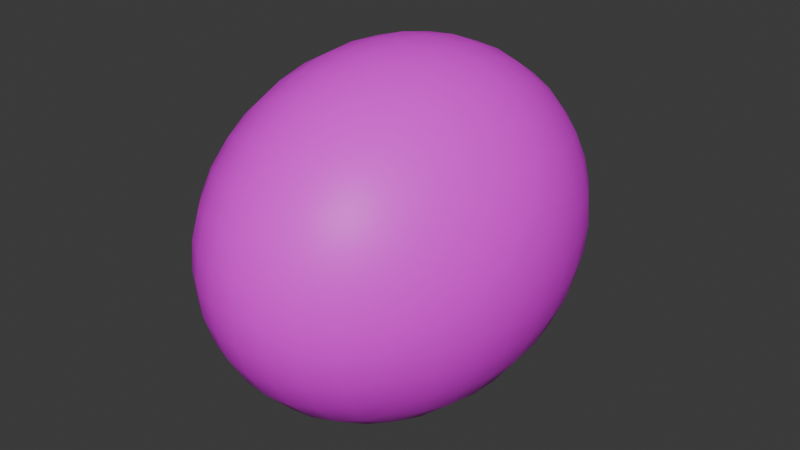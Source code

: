 # Source: bignuisancepuyo.blend  (saved by Blender 4.4.32; exported with 4.5.12 LTS)
import bpy
from mathutils import Matrix  # noqa: F401  (used for matrix-valued properties, if any)

bpy.ops.wm.read_factory_settings(use_empty=True)
scene = bpy.context.scene
scene.name = 'Scene'

# ---- collections
col_collection = bpy.data.collections.new('Collection'); scene.collection.children.link(col_collection)

# ---- images (referenced by path relative to the original .blend; pixels are not part of the script)
import os
ASSET_DIR = os.environ.get("B2B_ASSET_DIR", "")  # directory of the original .blend (textures are referenced by path, not embedded)
HERE = os.path.dirname(os.path.abspath(__file__))  # packed textures are extracted next to this script under _unpacked/

def load_image(name, relpath, width, height, colorspace="sRGB"):
    """Load a texture the original file referenced (path relative to the .blend, or extracted next to this script)."""
    p = next((c for c in (os.path.join(HERE, relpath), os.path.join(ASSET_DIR, relpath)) if relpath and os.path.exists(c)), "")
    if p:
        img = bpy.data.images.load(p, check_existing=True)
        img.name = name
    else:  # same state as the original file: an image datablock whose file is absent (Cycles renders it pink)
        img = bpy.data.images.new(name, width, height)
        img.source = "FILE"
        img.filepath = "//" + (relpath or name)
    img.colorspace_settings.name = colorspace
    return img
img_nuisancetex = load_image('NuisanceTex', 'NuisanceTex.png', 1024, 1024, 'sRGB')

# ---- materials (node trees are filled in below, after node groups)
mat_nuimat = bpy.data.materials.new('NuiMat')
mat_nuimat.alpha_threshold = 0.0
mat_nuimat.roughness = 0.5
mat_nuimat.line_color = (0.0, 0.0, 0.0, 1.0)

# ---- material node trees
mat_nuimat.use_nodes = True; mat_nuimat.node_tree.nodes.clear()
_N = mat_nuimat.node_tree.nodes; _L = mat_nuimat.node_tree.links
n0 = _N.new('ShaderNodeOutputMaterial'); n0.name = 'Material Output'; n0.location = (300, 300)
n1 = _N.new('ShaderNodeBsdfPrincipled'); n1.name = 'Principled BSDF'; n1.location = (10, 300)
n1.inputs[3].default_value = 1.45
n2 = _N.new('ShaderNodeTexImage'); n2.name = 'Image Texture'; n2.location = (-280, 260)
n2.image = img_nuisancetex
n2.interpolation = 'Closest'
_L.new(n1.outputs[0], n0.inputs[0])
_L.new(n2.outputs[0], n1.inputs[0])
n0.is_active_output = True

# ---- world
world_world = bpy.data.worlds.new('World'); scene.world = world_world
world_world.use_nodes = True; world_world.node_tree.nodes.clear()
_N = world_world.node_tree.nodes; _L = world_world.node_tree.links
n0 = _N.new('ShaderNodeOutputWorld'); n0.name = 'World Output'; n0.location = (300, 300)
n1 = _N.new('ShaderNodeBackground'); n1.name = 'Background'; n1.location = (10, 300)
n1.inputs[0].default_value = (0.05088, 0.05088, 0.05088, 1.0)
_L.new(n1.outputs[0], n0.inputs[0])
n0.is_active_output = True
world_world.color = (0.05088, 0.05088, 0.05088)
world_world.sun_shadow_jitter_overblur = 0.0

# ---- meshes
me_nuipuymesh = bpy.data.meshes.new('NuiPuyMesh')
me_nuipuymesh.from_pydata([(0.866, 2.155, -0.1657), (0.6495, 2.275, -0.2662), (0.433, 2.354, -0.3324), (0.2165, 2.399, -0.3704), (0.0, 2.414, -0.3828), (-0.2165, 2.399, -0.3704), (-0.433, 2.354, -0.3324), (-0.6495, 2.275, -0.2662), (0.9561, 2.275, 0.07569), (0.717, 2.474, 0.000386), (0.478, 2.601, -0.04933), (0.239, 2.672, -0.0778), (0.0, 2.696, -0.08709), (-0.239, 2.672, -0.0778), (-0.478, 2.601, -0.04933), (-0.717, 2.474, 0.000386), (1.016, 2.354, 0.3171), (0.7616, 2.601, 0.2669), (0.5078, 2.756, 0.2338), (0.2539, 2.843, 0.2148), (0.0, 2.871, 0.2086), (-0.2539, 2.843, 0.2148), (-0.5078, 2.756, 0.2338), (-0.7616, 2.601, 0.2669), (1.05, 2.399, 0.5586), (0.7872, 2.672, 0.5335), (0.5248, 2.843, 0.5169), (0.2624, 2.938, 0.5074), (0.0, 2.969, 0.5043), (-0.2624, 2.938, 0.5074), (-0.5248, 2.843, 0.5169), (-0.7872, 2.672, 0.5335), (1.061, 2.414, 0.8), (0.7955, 2.696, 0.8), (0.5303, 2.871, 0.8), (0.2652, 2.969, 0.8), (0.0, 3.0, 0.8), (-0.2652, 2.969, 0.8), (-0.5303, 2.871, 0.8), (-0.7955, 2.696, 0.8), (1.05, 2.399, 1.041), (0.7872, 2.672, 1.067), (0.5248, 2.843, 1.083), (0.2624, 2.938, 1.093), (0.0, 2.969, 1.096), (-0.2624, 2.938, 1.093), (-0.5248, 2.843, 1.083), (-0.7872, 2.672, 1.067), (1.016, 2.354, 1.283), (0.7616, 2.601, 1.333), (0.5078, 2.756, 1.366), (0.2539, 2.843, 1.385), (0.0, 2.871, 1.391), (-0.2539, 2.843, 1.385), (-0.5078, 2.756, 1.366), (-0.7616, 2.601, 1.333), (0.9561, 2.275, 1.524), (0.717, 2.474, 1.6), (0.478, 2.601, 1.649), (0.239, 2.672, 1.678), (0.0, 2.696, 1.687), (-0.239, 2.672, 1.678), (-0.478, 2.601, 1.649), (-0.717, 2.474, 1.6), (-0.866, 2.155, -0.1657), (-0.9561, 1.866, -0.2662), (-1.016, 1.577, -0.3324), (-1.05, 1.289, -0.3704), (-1.061, 1.0, -0.3828), (-1.05, 0.7113, -0.3704), (-1.016, 0.4226, -0.3324), (-0.9561, 0.134, -0.2662), (-0.9561, 2.275, 0.07569), (-1.105, 1.956, 0.000386), (-1.201, 1.637, -0.04933), (-1.254, 1.319, -0.0778), (-1.272, 1.0, -0.08709), (-1.254, 0.6813, -0.0778), (-1.201, 0.3626, -0.04933), (-1.105, 0.04393, 0.000386), (-1.016, 2.354, 0.3171), (-1.201, 2.016, 0.2669), (-1.317, 1.677, 0.2338), (-1.382, 1.339, 0.2148), (-1.403, 1.0, 0.2086), (-1.382, 0.6615, 0.2148), (-1.317, 0.323, 0.2338), (-1.201, -0.0155, 0.2669), (-1.05, 2.399, 0.5586), (-1.254, 2.05, 0.5335), (-1.382, 1.7, 0.5169), (-1.453, 1.35, 0.5074), (-1.476, 1.0, 0.5043), (-1.453, 0.6501, 0.5074), (-1.382, 0.3003, 0.5169), (-1.254, -0.04955, 0.5335), (-1.061, 2.414, 0.8), (-1.272, 2.061, 0.8), (-1.403, 1.707, 0.8), (-1.476, 1.354, 0.8), (-1.5, 1.0, 0.8), (-1.476, 0.6464, 0.8), (-1.403, 0.2929, 0.8), (-1.272, -0.06066, 0.8), (-1.05, 2.399, 1.041), (-1.254, 2.05, 1.067), (-1.382, 1.7, 1.083), (-1.453, 1.35, 1.093), (-1.476, 1.0, 1.096), (-1.453, 0.6501, 1.093), (-1.382, 0.3003, 1.083), (-1.254, -0.04955, 1.067), (-1.016, 2.354, 1.283), (-1.201, 2.016, 1.333), (-1.317, 1.677, 1.366), (-1.382, 1.339, 1.385), (-1.403, 1.0, 1.391), (-1.382, 0.6615, 1.385), (-1.317, 0.323, 1.366), (-1.201, -0.0155, 1.333), (-0.9561, 2.275, 1.524), (-1.105, 1.956, 1.6), (-1.201, 1.637, 1.649), (-1.254, 1.319, 1.678), (-1.272, 1.0, 1.687), (-1.254, 0.6813, 1.678), (-1.201, 0.3626, 1.649), (-1.105, 0.04393, 1.6), (-0.866, -0.1547, -0.1657), (-0.6495, -0.2748, -0.2662), (-0.433, -0.354, -0.3324), (-0.2165, -0.3994, -0.3704), (0.0, -0.4142, -0.3828), (0.2165, -0.3994, -0.3704), (0.433, -0.354, -0.3324), (0.6495, -0.2748, -0.2662), (-0.9561, -0.2748, 0.07569), (-0.717, -0.4737, 0.000386), (-0.478, -0.6008, -0.04933), (-0.239, -0.6724, -0.0778), (0.0, -0.6956, -0.08709), (0.239, -0.6724, -0.0778), (0.478, -0.6008, -0.04933), (0.717, -0.4737, 0.000386), (-1.016, -0.354, 0.3171), (-0.7616, -0.6008, 0.2669), (-0.5078, -0.7559, 0.2338), (-0.2539, -0.8428, 0.2148), (0.0, -0.8708, 0.2086), (0.2539, -0.8428, 0.2148), (0.5078, -0.7559, 0.2338), (0.7616, -0.6008, 0.2669), (-1.05, -0.3994, 0.5586), (-0.7872, -0.6724, 0.5335), (-0.5248, -0.8428, 0.5169), (-0.2624, -0.9378, 0.5074), (0.0, -0.9685, 0.5043), (0.2624, -0.9378, 0.5074), (0.5248, -0.8428, 0.5169), (0.7872, -0.6724, 0.5335), (-1.061, -0.4142, 0.8), (-0.7955, -0.6956, 0.8), (-0.5303, -0.8708, 0.8), (-0.2652, -0.9685, 0.8), (0.0, -1.0, 0.8), (0.2652, -0.9685, 0.8), (0.5303, -0.8708, 0.8), (0.7955, -0.6956, 0.8), (-1.05, -0.3994, 1.041), (-0.7872, -0.6724, 1.067), (-0.5248, -0.8428, 1.083), (-0.2624, -0.9378, 1.093), (0.0, -0.9685, 1.096), (0.2624, -0.9378, 1.093), (0.5248, -0.8428, 1.083), (0.7872, -0.6724, 1.067), (-1.016, -0.354, 1.283), (-0.7616, -0.6008, 1.333), (-0.5078, -0.7559, 1.366), (-0.2539, -0.8428, 1.385), (0.0, -0.8708, 1.391), (0.2539, -0.8428, 1.385), (0.5078, -0.7559, 1.366), (0.7616, -0.6008, 1.333), (-0.9561, -0.2748, 1.524), (-0.717, -0.4737, 1.6), (-0.478, -0.6008, 1.649), (-0.239, -0.6724, 1.678), (0.0, -0.6956, 1.687), (0.239, -0.6724, 1.678), (0.478, -0.6008, 1.649), (0.717, -0.4737, 1.6), (0.866, -0.1547, -0.1657), (0.9561, 0.134, -0.2662), (1.016, 0.4226, -0.3324), (1.05, 0.7113, -0.3704), (1.061, 1.0, -0.3828), (1.05, 1.289, -0.3704), (1.016, 1.577, -0.3324), (0.9561, 1.866, -0.2662), (0.9561, -0.2748, 0.07569), (1.105, 0.04393, 0.000386), (1.201, 0.3626, -0.04933), (1.254, 0.6813, -0.0778), (1.272, 1.0, -0.08709), (1.254, 1.319, -0.0778), (1.201, 1.637, -0.04933), (1.105, 1.956, 0.000386), (1.016, -0.354, 0.3171), (1.201, -0.0155, 0.2669), (1.317, 0.323, 0.2338), (1.382, 0.6615, 0.2148), (1.403, 1.0, 0.2086), (1.382, 1.339, 0.2148), (1.317, 1.677, 0.2338), (1.201, 2.016, 0.2669), (1.05, -0.3994, 0.5586), (1.254, -0.04955, 0.5335), (1.382, 0.3003, 0.5169), (1.453, 0.6501, 0.5074), (1.476, 1.0, 0.5043), (1.453, 1.35, 0.5074), (1.382, 1.7, 0.5169), (1.254, 2.05, 0.5335), (1.061, -0.4142, 0.8), (1.272, -0.06066, 0.8), (1.403, 0.2929, 0.8), (1.476, 0.6464, 0.8), (1.5, 1.0, 0.8), (1.476, 1.354, 0.8), (1.403, 1.707, 0.8), (1.272, 2.061, 0.8), (1.05, -0.3994, 1.041), (1.254, -0.04955, 1.067), (1.382, 0.3003, 1.083), (1.453, 0.6501, 1.093), (1.476, 1.0, 1.096), (1.453, 1.35, 1.093), (1.382, 1.7, 1.083), (1.254, 2.05, 1.067), (1.016, -0.354, 1.283), (1.201, -0.0155, 1.333), (1.317, 0.323, 1.366), (1.382, 0.6615, 1.385), (1.403, 1.0, 1.391), (1.382, 1.339, 1.385), (1.317, 1.677, 1.366), (1.201, 2.016, 1.333), (0.9561, -0.2748, 1.524), (1.105, 0.04393, 1.6), (1.201, 0.3626, 1.649), (1.254, 0.6813, 1.678), (1.272, 1.0, 1.687), (1.254, 1.319, 1.678), (1.201, 1.637, 1.649), (1.105, 1.956, 1.6), (0.717, 0.04393, -0.4326), (0.478, -0.0155, -0.5388), (0.239, -0.04955, -0.5987), (0.0, -0.06066, -0.6181), (-0.239, -0.04955, -0.5987), (-0.478, -0.0155, -0.5388), (-0.717, 0.04393, -0.4326), (0.7616, 0.3626, -0.5388), (0.5078, 0.323, -0.6686), (0.2539, 0.3003, -0.7412), (0.0, 0.2929, -0.7647), (-0.2539, 0.3003, -0.7412), (-0.5078, 0.323, -0.6686), (-0.7616, 0.3626, -0.5388), (0.7872, 0.6813, -0.5987), (0.5248, 0.6615, -0.7412), (0.2624, 0.6501, -0.8207), (0.0, 0.6464, -0.8464), (-0.2624, 0.6501, -0.8207), (-0.5248, 0.6615, -0.7412), (-0.7872, 0.6813, -0.5987), (0.7955, 1.0, -0.6181), (0.5303, 1.0, -0.7647), (0.2652, 1.0, -0.8464), (0.0, 1.0, -0.8727), (-0.2652, 1.0, -0.8464), (-0.5303, 1.0, -0.7647), (-0.7955, 1.0, -0.6181), (0.7872, 1.319, -0.5987), (0.5248, 1.339, -0.7412), (0.2624, 1.35, -0.8207), (0.0, 1.354, -0.8464), (-0.2624, 1.35, -0.8207), (-0.5248, 1.339, -0.7412), (-0.7872, 1.319, -0.5987), (0.7616, 1.637, -0.5388), (0.5078, 1.677, -0.6686), (0.2539, 1.7, -0.7412), (0.0, 1.707, -0.7647), (-0.2539, 1.7, -0.7412), (-0.5078, 1.677, -0.6686), (-0.7616, 1.637, -0.5388), (0.717, 1.956, -0.4326), (0.478, 2.016, -0.5388), (0.239, 2.05, -0.5987), (0.0, 2.061, -0.6181), (-0.239, 2.05, -0.5987), (-0.478, 2.016, -0.5388), (-0.717, 1.956, -0.4326), (0.866, 2.155, 1.766), (0.6495, 2.275, 1.866), (0.433, 2.354, 1.932), (0.2165, 2.399, 1.97), (0.0, 2.414, 1.983), (-0.2165, 2.399, 1.97), (-0.433, 2.354, 1.932), (-0.6495, 2.275, 1.866), (-0.866, 2.155, 1.766), (0.9561, 1.866, 1.866), (0.717, 1.956, 2.033), (0.478, 2.016, 2.139), (0.239, 2.05, 2.199), (0.0, 2.061, 2.218), (-0.239, 2.05, 2.199), (-0.478, 2.016, 2.139), (-0.717, 1.956, 2.033), (-0.9561, 1.866, 1.866), (1.016, 1.577, 1.932), (0.7616, 1.637, 2.139), (0.5078, 1.677, 2.269), (0.2539, 1.7, 2.341), (0.0, 1.707, 2.365), (-0.2539, 1.7, 2.341), (-0.5078, 1.677, 2.269), (-0.7616, 1.637, 2.139), (-1.016, 1.577, 1.932), (1.05, 1.289, 1.97), (0.7872, 1.319, 2.199), (0.5248, 1.339, 2.341), (0.2624, 1.35, 2.421), (0.0, 1.354, 2.446), (-0.2624, 1.35, 2.421), (-0.5248, 1.339, 2.341), (-0.7872, 1.319, 2.199), (-1.05, 1.289, 1.97), (1.061, 1.0, 1.983), (0.7955, 1.0, 2.218), (0.5303, 1.0, 2.365), (0.2652, 1.0, 2.446), (0.0, 1.0, 2.473), (-0.2652, 1.0, 2.446), (-0.5303, 1.0, 2.365), (-0.7955, 1.0, 2.218), (-1.061, 1.0, 1.983), (1.05, 0.7113, 1.97), (0.7872, 0.6813, 2.199), (0.5248, 0.6615, 2.341), (0.2624, 0.6501, 2.421), (0.0, 0.6464, 2.446), (-0.2624, 0.6501, 2.421), (-0.5248, 0.6615, 2.341), (-0.7872, 0.6813, 2.199), (-1.05, 0.7113, 1.97), (1.016, 0.4226, 1.932), (0.7616, 0.3626, 2.139), (0.5078, 0.323, 2.269), (0.2539, 0.3003, 2.341), (0.0, 0.2929, 2.365), (-0.2539, 0.3003, 2.341), (-0.5078, 0.323, 2.269), (-0.7616, 0.3626, 2.139), (-1.016, 0.4226, 1.932), (0.9561, 0.134, 1.866), (0.717, 0.04393, 2.033), (0.478, -0.0155, 2.139), (0.239, -0.04955, 2.199), (0.0, -0.06066, 2.218), (-0.239, -0.04955, 2.199), (-0.478, -0.0155, 2.139), (-0.717, 0.04393, 2.033), (-0.9561, 0.134, 1.866), (0.866, -0.1547, 1.766), (0.6495, -0.2748, 1.866), (0.433, -0.354, 1.932), (0.2165, -0.3994, 1.97), (0.0, -0.4142, 1.983), (-0.2165, -0.3994, 1.97), (-0.433, -0.354, 1.932), (-0.6495, -0.2748, 1.866), (-0.866, -0.1547, 1.766)], [], [(0, 1, 9, 8), (1, 2, 10, 9), (2, 3, 11, 10), (3, 4, 12, 11), (4, 5, 13, 12), (5, 6, 14, 13), (6, 7, 15, 14), (7, 64, 72, 15), (8, 9, 17, 16), (9, 10, 18, 17), (10, 11, 19, 18), (11, 12, 20, 19), (12, 13, 21, 20), (13, 14, 22, 21), (14, 15, 23, 22), (15, 72, 80, 23), (16, 17, 25, 24), (17, 18, 26, 25), (18, 19, 27, 26), (19, 20, 28, 27), (20, 21, 29, 28), (21, 22, 30, 29), (22, 23, 31, 30), (23, 80, 88, 31), (24, 25, 33, 32), (25, 26, 34, 33), (26, 27, 35, 34), (27, 28, 36, 35), (28, 29, 37, 36), (29, 30, 38, 37), (30, 31, 39, 38), (31, 88, 96, 39), (32, 33, 41, 40), (33, 34, 42, 41), (34, 35, 43, 42), (35, 36, 44, 43), (36, 37, 45, 44), (37, 38, 46, 45), (38, 39, 47, 46), (39, 96, 104, 47), (40, 41, 49, 48), (41, 42, 50, 49), (42, 43, 51, 50), (43, 44, 52, 51), (44, 45, 53, 52), (45, 46, 54, 53), (46, 47, 55, 54), (47, 104, 112, 55), (48, 49, 57, 56), (49, 50, 58, 57), (50, 51, 59, 58), (51, 52, 60, 59), (52, 53, 61, 60), (53, 54, 62, 61), (54, 55, 63, 62), (55, 112, 120, 63), (56, 57, 306, 305), (57, 58, 307, 306), (58, 59, 308, 307), (59, 60, 309, 308), (60, 61, 310, 309), (61, 62, 311, 310), (62, 63, 312, 311), (63, 120, 313, 312), (64, 65, 73, 72), (65, 66, 74, 73), (66, 67, 75, 74), (67, 68, 76, 75), (68, 69, 77, 76), (69, 70, 78, 77), (70, 71, 79, 78), (71, 128, 136, 79), (72, 73, 81, 80), (73, 74, 82, 81), (74, 75, 83, 82), (75, 76, 84, 83), (76, 77, 85, 84), (77, 78, 86, 85), (78, 79, 87, 86), (79, 136, 144, 87), (80, 81, 89, 88), (81, 82, 90, 89), (82, 83, 91, 90), (83, 84, 92, 91), (84, 85, 93, 92), (85, 86, 94, 93), (86, 87, 95, 94), (87, 144, 152, 95), (88, 89, 97, 96), (89, 90, 98, 97), (90, 91, 99, 98), (91, 92, 100, 99), (92, 93, 101, 100), (93, 94, 102, 101), (94, 95, 103, 102), (95, 152, 160, 103), (96, 97, 105, 104), (97, 98, 106, 105), (98, 99, 107, 106), (99, 100, 108, 107), (100, 101, 109, 108), (101, 102, 110, 109), (102, 103, 111, 110), (103, 160, 168, 111), (104, 105, 113, 112), (105, 106, 114, 113), (106, 107, 115, 114), (107, 108, 116, 115), (108, 109, 117, 116), (109, 110, 118, 117), (110, 111, 119, 118), (111, 168, 176, 119), (112, 113, 121, 120), (113, 114, 122, 121), (114, 115, 123, 122), (115, 116, 124, 123), (116, 117, 125, 124), (117, 118, 126, 125), (118, 119, 127, 126), (119, 176, 184, 127), (120, 121, 322, 313), (121, 122, 331, 322), (122, 123, 340, 331), (123, 124, 349, 340), (124, 125, 358, 349), (125, 126, 367, 358), (126, 127, 376, 367), (127, 184, 385, 376), (128, 129, 137, 136), (129, 130, 138, 137), (130, 131, 139, 138), (131, 132, 140, 139), (132, 133, 141, 140), (133, 134, 142, 141), (134, 135, 143, 142), (135, 192, 200, 143), (136, 137, 145, 144), (137, 138, 146, 145), (138, 139, 147, 146), (139, 140, 148, 147), (140, 141, 149, 148), (141, 142, 150, 149), (142, 143, 151, 150), (143, 200, 208, 151), (144, 145, 153, 152), (145, 146, 154, 153), (146, 147, 155, 154), (147, 148, 156, 155), (148, 149, 157, 156), (149, 150, 158, 157), (150, 151, 159, 158), (151, 208, 216, 159), (152, 153, 161, 160), (153, 154, 162, 161), (154, 155, 163, 162), (155, 156, 164, 163), (156, 157, 165, 164), (157, 158, 166, 165), (158, 159, 167, 166), (159, 216, 224, 167), (160, 161, 169, 168), (161, 162, 170, 169), (162, 163, 171, 170), (163, 164, 172, 171), (164, 165, 173, 172), (165, 166, 174, 173), (166, 167, 175, 174), (167, 224, 232, 175), (168, 169, 177, 176), (169, 170, 178, 177), (170, 171, 179, 178), (171, 172, 180, 179), (172, 173, 181, 180), (173, 174, 182, 181), (174, 175, 183, 182), (175, 232, 240, 183), (176, 177, 185, 184), (177, 178, 186, 185), (178, 179, 187, 186), (179, 180, 188, 187), (180, 181, 189, 188), (181, 182, 190, 189), (182, 183, 191, 190), (183, 240, 248, 191), (184, 185, 384, 385), (185, 186, 383, 384), (186, 187, 382, 383), (187, 188, 381, 382), (188, 189, 380, 381), (189, 190, 379, 380), (190, 191, 378, 379), (191, 248, 377, 378), (192, 193, 201, 200), (193, 194, 202, 201), (194, 195, 203, 202), (195, 196, 204, 203), (196, 197, 205, 204), (197, 198, 206, 205), (198, 199, 207, 206), (199, 0, 8, 207), (200, 201, 209, 208), (201, 202, 210, 209), (202, 203, 211, 210), (203, 204, 212, 211), (204, 205, 213, 212), (205, 206, 214, 213), (206, 207, 215, 214), (207, 8, 16, 215), (208, 209, 217, 216), (209, 210, 218, 217), (210, 211, 219, 218), (211, 212, 220, 219), (212, 213, 221, 220), (213, 214, 222, 221), (214, 215, 223, 222), (215, 16, 24, 223), (216, 217, 225, 224), (217, 218, 226, 225), (218, 219, 227, 226), (219, 220, 228, 227), (220, 221, 229, 228), (221, 222, 230, 229), (222, 223, 231, 230), (223, 24, 32, 231), (224, 225, 233, 232), (225, 226, 234, 233), (226, 227, 235, 234), (227, 228, 236, 235), (228, 229, 237, 236), (229, 230, 238, 237), (230, 231, 239, 238), (231, 32, 40, 239), (232, 233, 241, 240), (233, 234, 242, 241), (234, 235, 243, 242), (235, 236, 244, 243), (236, 237, 245, 244), (237, 238, 246, 245), (238, 239, 247, 246), (239, 40, 48, 247), (240, 241, 249, 248), (241, 242, 250, 249), (242, 243, 251, 250), (243, 244, 252, 251), (244, 245, 253, 252), (245, 246, 254, 253), (246, 247, 255, 254), (247, 48, 56, 255), (248, 249, 368, 377), (249, 250, 359, 368), (250, 251, 350, 359), (251, 252, 341, 350), (252, 253, 332, 341), (253, 254, 323, 332), (254, 255, 314, 323), (255, 56, 305, 314), (192, 135, 256, 193), (135, 134, 257, 256), (134, 133, 258, 257), (133, 132, 259, 258), (132, 131, 260, 259), (131, 130, 261, 260), (130, 129, 262, 261), (129, 128, 71, 262), (193, 256, 263, 194), (256, 257, 264, 263), (257, 258, 265, 264), (258, 259, 266, 265), (259, 260, 267, 266), (260, 261, 268, 267), (261, 262, 269, 268), (262, 71, 70, 269), (194, 263, 270, 195), (263, 264, 271, 270), (264, 265, 272, 271), (265, 266, 273, 272), (266, 267, 274, 273), (267, 268, 275, 274), (268, 269, 276, 275), (269, 70, 69, 276), (195, 270, 277, 196), (270, 271, 278, 277), (271, 272, 279, 278), (272, 273, 280, 279), (273, 274, 281, 280), (274, 275, 282, 281), (275, 276, 283, 282), (276, 69, 68, 283), (196, 277, 284, 197), (277, 278, 285, 284), (278, 279, 286, 285), (279, 280, 287, 286), (280, 281, 288, 287), (281, 282, 289, 288), (282, 283, 290, 289), (283, 68, 67, 290), (197, 284, 291, 198), (284, 285, 292, 291), (285, 286, 293, 292), (286, 287, 294, 293), (287, 288, 295, 294), (288, 289, 296, 295), (289, 290, 297, 296), (290, 67, 66, 297), (198, 291, 298, 199), (291, 292, 299, 298), (292, 293, 300, 299), (293, 294, 301, 300), (294, 295, 302, 301), (295, 296, 303, 302), (296, 297, 304, 303), (297, 66, 65, 304), (199, 298, 1, 0), (298, 299, 2, 1), (299, 300, 3, 2), (300, 301, 4, 3), (301, 302, 5, 4), (302, 303, 6, 5), (303, 304, 7, 6), (304, 65, 64, 7), (305, 306, 315, 314), (306, 307, 316, 315), (307, 308, 317, 316), (308, 309, 318, 317), (309, 310, 319, 318), (310, 311, 320, 319), (311, 312, 321, 320), (312, 313, 322, 321), (314, 315, 324, 323), (315, 316, 325, 324), (316, 317, 326, 325), (317, 318, 327, 326), (318, 319, 328, 327), (319, 320, 329, 328), (320, 321, 330, 329), (321, 322, 331, 330), (323, 324, 333, 332), (324, 325, 334, 333), (325, 326, 335, 334), (326, 327, 336, 335), (327, 328, 337, 336), (328, 329, 338, 337), (329, 330, 339, 338), (330, 331, 340, 339), (332, 333, 342, 341), (333, 334, 343, 342), (334, 335, 344, 343), (335, 336, 345, 344), (336, 337, 346, 345), (337, 338, 347, 346), (338, 339, 348, 347), (339, 340, 349, 348), (341, 342, 351, 350), (342, 343, 352, 351), (343, 344, 353, 352), (344, 345, 354, 353), (345, 346, 355, 354), (346, 347, 356, 355), (347, 348, 357, 356), (348, 349, 358, 357), (350, 351, 360, 359), (351, 352, 361, 360), (352, 353, 362, 361), (353, 354, 363, 362), (354, 355, 364, 363), (355, 356, 365, 364), (356, 357, 366, 365), (357, 358, 367, 366), (359, 360, 369, 368), (360, 361, 370, 369), (361, 362, 371, 370), (362, 363, 372, 371), (363, 364, 373, 372), (364, 365, 374, 373), (365, 366, 375, 374), (366, 367, 376, 375), (368, 369, 378, 377), (369, 370, 379, 378), (370, 371, 380, 379), (371, 372, 381, 380), (372, 373, 382, 381), (373, 374, 383, 382), (374, 375, 384, 383), (375, 376, 385, 384)])
me_nuipuymesh.polygons.foreach_set('use_smooth', [True] * 384)
_uv = me_nuipuymesh.uv_layers.new(name='UVMap')
_uv.uv.foreach_set('vector', [0.0, 0.0, 0.0, 0.0, 0.0, 0.0, 0.0, 0.0, 0.0, 0.0, 0.0, 0.0, 0.0, 0.0, 0.0, 0.0, 0.0, 0.0, 0.0, 0.0, 0.0, 0.0, 0.0, 0.0, 0.0, 0.0, 0.0, 0.0, 0.0, 0.0, 0.0, 0.0, 0.0, 0.0, 0.0, 0.0, 0.0, 0.0, 0.0, 0.0, 0.0, 0.0, 0.0, 0.0, 0.0, 0.0, 0.0, 0.0, 0.0, 0.0, 0.0, 0.0, 0.0, 0.0, 0.0, 0.0, 0.0, 0.0, 0.0, 0.0, 0.0, 0.0, 0.0, 0.0, 0.0, 0.0, 0.0, 0.0, 0.0, 0.0, 0.0, 0.0, 0.0, 0.0, 0.0, 0.0, 0.0, 0.0, 0.0, 0.0, 0.0, 0.0, 0.0, 0.0, 0.0, 0.0, 0.0, 0.0, 0.0, 0.0, 0.0, 0.0, 0.0, 0.0, 0.0, 0.0, 0.0, 0.0, 0.0, 0.0, 0.0, 0.0, 0.0, 0.0, 0.0, 0.0, 0.0, 0.0, 0.0, 0.0, 0.0, 0.0, 0.0, 0.0, 0.0, 0.0, 0.0, 0.0, 0.0, 0.0, 0.0, 0.0, 0.0, 0.0, 0.0, 0.0, 0.0, 0.0, 0.0, 0.0, 0.0, 0.0, 0.0, 0.0, 0.0, 0.0, 0.0, 0.0, 0.0, 0.0, 0.0, 0.0, 0.0, 0.0, 0.0, 0.0, 0.0, 0.0, 0.0, 0.0, 0.0, 0.0, 0.0, 0.0, 0.0, 0.0, 0.0, 0.0, 0.0, 0.0, 0.0, 0.0, 0.0, 0.0, 0.0, 0.0, 0.0, 0.0, 0.0, 0.0, 0.0, 0.0, 0.0, 0.0, 0.0, 0.0, 0.0, 0.0, 0.0, 0.0, 0.0, 0.0, 0.0, 0.0, 0.0, 0.0, 0.0, 0.0, 0.0, 0.0, 0.0, 0.0, 0.0, 0.0, 0.0, 0.0, 0.0, 0.0, 0.0, 0.0, 0.0, 0.0, 0.0, 0.0, 0.0, 0.0, 0.0, 0.0, 0.0, 0.0, 0.0, 0.0, 0.0, 0.0, 0.0, 0.0, 0.0, 0.0, 0.0, 0.0, 0.0, 0.0, 0.0, 0.0, 0.0, 0.0, 0.0, 0.0, 0.0, 0.0, 0.0, 0.0, 0.0, 0.0, 0.0, 0.0, 0.0, 0.0, 0.0, 0.0, 0.0, 0.0, 0.0, 0.0, 0.0, 0.0, 0.0, 0.0, 0.0, 0.0, 0.0, 0.0, 0.0, 0.0, 0.0, 0.0, 0.0, 0.0, 0.0, 0.0, 0.0, 0.0, 0.0, 0.0, 0.0, 0.0, 0.0, 0.0, 0.0, 0.0, 0.0, 0.0, 0.0, 0.0, 0.0, 0.0, 0.0, 0.0, 0.0, 0.0, 0.0, 0.0, 0.0, 0.0, 0.0, 0.0, 0.0, 0.0, 0.0, 0.0, 0.0, 0.0, 0.0, 0.0, 0.0, 0.0, 0.0, 0.0, 0.0, 0.0, 0.0, 0.0, 0.0, 0.0, 0.0, 0.0, 0.0, 0.0, 0.0, 0.0, 0.0, 0.0, 0.0, 0.0, 0.0, 0.0, 0.0, 0.0, 0.0, 0.0, 0.0, 0.0, 0.0, 0.0, 0.0, 0.0, 0.0, 0.0, 0.0, 0.0, 0.0, 0.0, 0.0, 0.0, 0.0, 0.0, 0.0, 0.0, 0.0, 0.0, 0.0, 0.0, 0.0, 0.0, 0.0, 0.0, 0.0, 0.0, 0.0, 0.0, 0.0, 0.0, 0.0, 0.0, 0.0, 0.0, 0.0, 0.0, 0.0, 0.0, 0.0, 0.0, 0.0, 0.0, 0.0, 0.0, 0.0, 0.0, 0.0, 0.0, 0.0, 0.0, 0.0, 0.0, 0.0, 0.0, 0.0, 0.0, 0.0, 0.0, 0.0, 0.0, 0.0, 0.0, 0.0, 0.0, 0.0, 0.0, 0.0, 0.0, 0.0, 0.0, 0.0, 0.0, 0.0, 0.0, 0.0, 0.0, 0.0, 0.0, 0.0, 0.0, 0.0, 0.0, 0.0, 0.0, 0.0, 0.0, 0.0, 0.0, 0.0, 0.0, 0.0, 0.0, 0.0, 0.0, 0.0, 0.0, 0.0, 0.0, 0.0, 0.0, 0.0, 0.0, 0.0, 0.0, 0.0, 0.0, 0.0, 0.0, 0.0, 0.0, 0.0, 0.0, 0.0, 0.0, 0.0, 0.0, 0.0, 0.0, 0.0, 0.0, 0.0, 0.0, 0.0, 0.0, 0.0, 0.0, 0.0, 0.0, 0.0, 0.0, 0.0, 0.0, 0.0, 0.0, 0.0, 0.0, 0.0, 0.0, 0.0, 0.0, 0.0, 0.0, 0.0, 0.0, 0.0, 0.0, 0.0, 0.0, 0.0, 0.0, 0.0, 0.0, 0.0, 0.0, 0.0, 0.0, 0.0, 0.0, 0.0, 0.0, 0.0, 0.0, 0.0, 0.0, 0.0, 0.0, 0.0, 0.0, 0.0, 0.0, 0.0, 0.0, 0.0, 0.0, 0.0, 0.0, 0.0, 0.0, 0.0, 0.0, 0.0, 0.0, 0.0, 0.0, 0.0, 0.0, 0.0, 0.0, 0.0, 0.0, 0.0, 0.0, 0.0, 0.0, 0.0, 0.0, 0.0, 0.0, 0.0, 0.0, 0.0, 0.0, 0.0, 0.0, 0.0, 0.0, 0.0, 0.0, 0.0, 0.0, 0.0, 0.0, 0.0, 0.0, 0.0, 0.0, 0.0, 0.0, 0.0, 0.0, 0.0, 0.0, 0.0, 0.0, 0.0, 0.0, 0.0, 0.0, 0.0, 0.0, 0.0, 0.0, 0.0, 0.0, 0.0, 0.0, 0.0, 0.0, 0.0, 0.0, 0.0, 0.0, 0.0, 0.0, 0.0, 0.0, 0.0, 0.0, 0.0, 0.0, 0.0, 0.0, 0.0, 0.0, 0.0, 0.0, 0.0, 0.0, 0.0, 0.0, 0.0, 0.0, 0.0, 0.0, 0.0, 0.0, 0.0, 0.0, 0.0, 0.0, 0.0, 0.0, 0.0, 0.0, 0.0, 0.0, 0.0, 0.0, 0.0, 0.0, 0.0, 0.0, 0.0, 0.0, 0.0, 0.0, 0.0, 0.0, 0.0, 0.0, 0.0, 0.0, 0.0, 0.0, 0.0, 0.0, 0.0, 0.0, 0.0, 0.0, 0.0, 0.0, 0.0, 0.0, 0.0, 0.0, 0.0, 0.0, 0.0, 0.0, 0.0, 0.0, 0.0, 0.0, 0.0, 0.0, 0.0, 0.0, 0.0, 0.0, 0.0, 0.0, 0.0, 0.0, 0.0, 0.0, 0.0, 0.0, 0.0, 0.0, 0.0, 0.0, 0.0, 0.0, 0.0, 0.0, 0.0, 0.0, 0.0, 0.0, 0.0, 0.0, 0.0, 0.0, 0.0, 0.0, 0.0, 0.0, 0.0, 0.0, 0.0, 0.0, 0.0, 0.0, 0.0, 0.0, 0.0, 0.0, 0.0, 0.0, 0.0, 0.0, 0.0, 0.0, 0.0, 0.0, 0.0, 0.0, 0.0, 0.0, 0.0, 0.0, 0.0, 0.0, 0.0, 0.0, 0.0, 0.0, 0.0, 0.0, 0.0, 0.0, 0.0, 0.0, 0.0, 0.0, 0.0, 0.0, 0.0, 0.0, 0.0, 0.0, 0.0, 0.0, 0.0, 0.0, 0.0, 0.0, 0.0, 0.0, 0.0, 0.0, 0.0, 0.0, 0.0, 0.0, 0.0, 0.0, 0.0, 0.0, 0.0, 0.0, 0.0, 0.0, 0.0, 0.0, 0.0, 0.0, 0.0, 0.0, 0.0, 0.0, 0.0, 0.0, 0.0, 0.0, 0.0, 0.0, 0.0, 0.0, 0.0, 0.0, 0.0, 0.0, 0.0, 0.0, 0.0, 0.0, 0.0, 0.0, 0.0, 0.0, 0.0, 0.0, 0.0, 0.0, 0.0, 0.0, 0.0, 0.0, 0.0, 0.0, 0.0, 0.0, 0.0, 0.0, 0.0, 0.0, 0.0, 0.0, 0.0, 0.0, 0.0, 0.0, 0.0, 0.0, 0.0, 0.0, 0.0, 0.0, 0.0, 0.0, 0.0, 0.0, 0.0, 0.0, 0.0, 0.0, 0.0, 0.0, 0.0, 0.0, 0.0, 0.0, 0.0, 0.0, 0.0, 0.0, 0.0, 0.0, 0.0, 0.0, 0.0, 0.0, 0.0, 0.0, 0.0, 0.0, 0.0, 0.0, 0.0, 0.0, 0.0, 0.0, 0.0, 0.0, 0.0, 0.0, 0.0, 0.0, 0.0, 0.0, 0.0, 0.0, 0.0, 0.0, 0.0, 0.0, 0.0, 0.0, 0.0, 0.0, 0.0, 0.0, 0.0, 0.0, 0.0, 0.0, 0.0, 0.0, 0.0, 0.0, 0.0, 0.0, 0.0, 0.0, 0.0, 0.0, 0.0, 0.0, 0.0, 0.0, 0.0, 0.0, 0.0, 0.0, 0.0, 0.0, 0.0, 0.0, 0.0, 0.0, 0.0, 0.0, 0.0, 0.0, 0.0, 0.0, 0.0, 0.0, 0.0, 0.0, 0.0, 0.0, 0.0, 0.0, 0.0, 0.0, 0.0, 0.0, 0.0, 0.0, 0.0, 0.0, 0.0, 0.0, 0.0, 0.0, 0.0, 0.0, 0.0, 0.0, 0.0, 0.0, 0.0, 0.0, 0.0, 0.0, 0.0, 0.0, 0.0, 0.0, 0.0, 0.0, 0.0, 0.0, 0.0, 0.0, 0.0, 0.0, 0.0, 0.0, 0.0, 0.0, 0.0, 0.0, 0.0, 0.0, 0.0, 0.0, 0.0, 0.0, 0.0, 0.0, 0.0, 0.0, 0.0, 0.0, 0.0, 0.0, 0.0, 0.0, 0.0, 0.0, 0.0, 0.0, 0.0, 0.0, 0.0, 0.0, 0.0, 0.0, 0.0, 0.0, 0.0, 0.0, 0.0, 0.0, 0.0, 0.0, 0.0, 0.0, 0.0, 0.0, 0.0, 0.0, 0.0, 0.0, 0.0, 0.0, 0.0, 0.0, 0.0, 0.0, 0.0, 0.0, 0.0, 0.0, 0.0, 0.0, 0.0, 0.0, 0.0, 0.0, 0.0, 0.0, 0.0, 0.0, 0.0, 0.0, 0.0, 0.0, 0.0, 0.0, 0.0, 0.0, 0.0, 0.0, 0.0, 0.0, 0.0, 0.0, 0.0, 0.0, 0.0, 0.0, 0.0, 0.0, 0.0, 0.0, 0.0, 0.0, 0.0, 0.0, 0.0, 0.0, 0.0, 0.0, 0.0, 0.0, 0.0, 0.0, 0.0, 0.0, 0.0, 0.0, 0.0, 0.0, 0.0, 0.0, 0.0, 0.0, 0.0, 0.0, 0.0, 0.0, 0.0, 0.0, 0.0, 0.0, 0.0, 0.0, 0.0, 0.0, 0.0, 0.0, 0.0, 0.0, 0.0, 0.0, 0.0, 0.0, 0.0, 0.0, 0.0, 0.0, 0.0, 0.0, 0.0, 0.0, 0.0, 0.0, 0.0, 0.0, 0.0, 0.0, 0.0, 0.0, 0.0, 0.0, 0.0, 0.0, 0.0, 0.0, 0.0, 0.0, 0.0, 0.0, 0.0, 0.0, 0.0, 0.0, 0.0, 0.0, 0.0, 0.0, 0.0, 0.0, 0.0, 0.0, 0.0, 0.0, 0.0, 0.0, 0.0, 0.0, 0.0, 0.0, 0.0, 0.0, 0.0, 0.0, 0.0, 0.0, 0.0, 0.0, 0.0, 0.0, 0.0, 0.0, 0.0, 0.0, 0.0, 0.0, 0.0, 0.0, 0.0, 0.0, 0.0, 0.0, 0.0, 0.0, 0.0, 0.0, 0.0, 0.0, 0.0, 0.0, 0.0, 0.0, 0.0, 0.0, 0.0, 0.0, 0.0, 0.0, 0.0, 0.0, 0.0, 0.0, 0.0, 0.0, 0.0, 0.0, 0.0, 0.0, 0.0, 0.0, 0.0, 0.0, 0.0, 0.0, 0.0, 0.0, 0.0, 0.0, 0.0, 0.0, 0.0, 0.0, 0.0, 0.0, 0.0, 0.0, 0.0, 0.0, 0.0, 0.0, 0.0, 0.0, 0.0, 0.0, 0.0, 0.0, 0.0, 0.0, 0.0, 0.0, 0.0, 0.0, 0.0, 0.0, 0.0, 0.0, 0.0, 0.0, 0.0, 0.0, 0.0, 0.0, 0.0, 0.0, 0.0, 0.0, 0.0, 0.0, 0.0, 0.0, 0.0, 0.0, 0.0, 0.0, 0.0, 0.0, 0.0, 0.0, 0.0, 0.0, 0.0, 0.0, 0.0, 0.0, 0.0, 0.0, 0.0, 0.0, 0.0, 0.0, 0.0, 0.0, 0.0, 0.0, 0.0, 0.0, 0.0, 0.0, 0.0, 0.0, 0.0, 0.0, 0.0, 0.0, 0.0, 0.0, 0.0, 0.0, 0.0, 0.0, 0.0, 0.0, 0.0, 0.0, 0.0, 0.0, 0.0, 0.0, 0.0, 0.0, 0.0, 0.0, 0.0, 0.0, 0.0, 0.0, 0.0, 0.0, 0.0, 0.0, 0.0, 0.0, 0.0, 0.0, 0.0, 0.0, 0.0, 0.0, 0.0, 0.0, 0.0, 0.0, 0.0, 0.0, 0.0, 0.0, 0.0, 0.0, 0.0, 0.0, 0.0, 0.0, 0.0, 0.0, 0.0, 0.0, 0.0, 0.0, 0.0, 0.0, 0.0, 0.0, 0.0, 0.0, 0.0, 0.0, 0.0, 0.0, 0.0, 0.0, 0.0, 0.0, 0.0, 0.0, 0.0, 0.0, 0.0, 0.0, 0.0, 0.0, 0.0, 0.0, 0.0, 0.0, 0.0, 0.0, 0.0, 0.0, 0.0, 0.0, 0.0, 0.0, 0.0, 0.0, 0.0, 0.0, 0.0, 0.0, 0.0, 0.0, 0.0, 0.0, 0.0, 0.0, 0.0, 0.0, 0.0, 0.0, 0.0, 0.0, 0.0, 0.0, 0.0, 0.0, 0.0, 0.0, 0.0, 0.0, 0.0, 0.0, 0.0, 0.0, 0.0, 0.0, 0.0, 0.0, 0.0, 0.0, 0.0, 0.0, 0.0, 0.0, 0.0, 0.0, 0.0, 0.0, 0.0, 0.0, 0.0, 0.0, 0.0, 0.0, 0.0, 0.0, 0.0, 0.0, 0.0, 0.0, 0.0, 0.0, 0.0, 0.0, 0.0, 0.0, 0.0, 0.0, 0.0, 0.0, 0.0, 0.0, 0.0, 0.0, 0.0, 0.0, 0.0, 0.0, 0.0, 0.0, 0.0, 0.0, 0.0, 0.0, 0.0, 0.0, 0.0, 0.0, 0.0, 0.0, 0.0, 0.0, 0.0, 0.0, 0.0, 0.0, 0.0, 0.0, 0.0, 0.0, 0.0, 0.0, 0.0, 0.0, 0.0, 0.0, 0.0, 0.0, 0.0, 0.0, 0.0, 0.0, 0.0, 0.0, 0.0, 0.0, 0.0, 0.0, 0.0, 0.0, 0.0, 0.0, 0.0, 0.0, 0.0, 0.0, 0.0, 0.0, 0.0, 0.0, 0.0, 0.0, 0.0, 0.0, 0.0, 0.0, 0.0, 0.0, 0.0, 0.0, 0.0, 0.0, 0.0, 0.0, 0.0, 0.0, 0.0, 0.0, 0.0, 0.0, 0.0, 0.0, 0.0, 0.0, 0.0, 0.0, 0.0, 0.0, 0.0, 0.0, 0.0, 0.0, 0.0, 0.0, 0.0, 0.0, 0.0, 0.0, 0.0, 0.0, 0.0, 0.0, 0.0, 0.0, 0.0, 0.0, 0.0, 0.0, 0.0, 0.0, 0.0, 0.0, 0.0, 0.0, 0.0, 0.0, 0.0, 0.0, 0.0, 0.0, 0.0, 0.0, 0.0, 0.0, 0.0, 0.0, 0.0, 0.0, 0.0, 0.0, 0.0, 0.0, 0.0, 0.0, 0.0, 0.0, 0.0, 0.0, 0.0, 0.0, 0.0, 0.0, 0.0, 0.0, 0.0, 0.0, 0.0, 0.0, 0.0986, 0.556, 0.1532, 0.537, 0.1362, 0.5874, 0.07588, 0.6017, 0.1532, 0.537, 0.2078, 0.5245, 0.1965, 0.578, 0.1362, 0.5874, 0.2078, 0.5245, 0.2625, 0.5173, 0.2568, 0.5726, 0.1965, 0.578, 0.2625, 0.5173, 0.3171, 0.5149, 0.3171, 0.5709, 0.2568, 0.5726, 0.3171, 0.5149, 0.3717, 0.5173, 0.3774, 0.5726, 0.3171, 0.5709, 0.3717, 0.5173, 0.4263, 0.5245, 0.4377, 0.578, 0.3774, 0.5726, 0.4263, 0.5245, 0.4809, 0.537, 0.498, 0.5874, 0.4377, 0.578, 0.4809, 0.537, 0.5356, 0.556, 0.5583, 0.6017, 0.498, 0.5874, 0.07588, 0.6017, 0.1362, 0.5874, 0.1249, 0.6379, 0.06088, 0.6474, 0.1362, 0.5874, 0.1965, 0.578, 0.189, 0.6316, 0.1249, 0.6379, 0.1965, 0.578, 0.2568, 0.5726, 0.253, 0.628, 0.189, 0.6316, 0.2568, 0.5726, 0.3171, 0.5709, 0.3171, 0.6268, 0.253, 0.628, 0.3171, 0.5709, 0.3774, 0.5726, 0.3811, 0.628, 0.3171, 0.6268, 0.3774, 0.5726, 0.4377, 0.578, 0.4452, 0.6316, 0.3811, 0.628, 0.4377, 0.578, 0.498, 0.5874, 0.5092, 0.6379, 0.4452, 0.6316, 0.498, 0.5874, 0.5583, 0.6017, 0.5733, 0.6474, 0.5092, 0.6379, 0.06088, 0.6474, 0.1249, 0.6379, 0.1185, 0.6883, 0.05229, 0.693, 0.1249, 0.6379, 0.189, 0.6316, 0.1847, 0.6852, 0.1185, 0.6883, 0.189, 0.6316, 0.253, 0.628, 0.2509, 0.6834, 0.1847, 0.6852, 0.253, 0.628, 0.3171, 0.6268, 0.3171, 0.6828, 0.2509, 0.6834, 0.3171, 0.6268, 0.3811, 0.628, 0.3833, 0.6834, 0.3171, 0.6828, 0.3811, 0.628, 0.4452, 0.6316, 0.4495, 0.6852, 0.3833, 0.6834, 0.4452, 0.6316, 0.5092, 0.6379, 0.5157, 0.6883, 0.4495, 0.6852, 0.5092, 0.6379, 0.5733, 0.6474, 0.5819, 0.693, 0.5157, 0.6883, 0.05229, 0.693, 0.1185, 0.6883, 0.1164, 0.7387, 0.04949, 0.7387, 0.1185, 0.6883, 0.1847, 0.6852, 0.1833, 0.7387, 0.1164, 0.7387, 0.1847, 0.6852, 0.2509, 0.6834, 0.2502, 0.7387, 0.1833, 0.7387, 0.2509, 0.6834, 0.3171, 0.6828, 0.3171, 0.7387, 0.2502, 0.7387, 0.3171, 0.6828, 0.3833, 0.6834, 0.384, 0.7387, 0.3171, 0.7387, 0.3833, 0.6834, 0.4495, 0.6852, 0.4509, 0.7387, 0.384, 0.7387, 0.4495, 0.6852, 0.5157, 0.6883, 0.5178, 0.7387, 0.4509, 0.7387, 0.5157, 0.6883, 0.5819, 0.693, 0.5847, 0.7387, 0.5178, 0.7387, 0.04949, 0.7387, 0.1164, 0.7387, 0.1185, 0.7892, 0.05229, 0.7844, 0.1164, 0.7387, 0.1833, 0.7387, 0.1847, 0.7923, 0.1185, 0.7892, 0.1833, 0.7387, 0.2502, 0.7387, 0.2509, 0.7941, 0.1847, 0.7923, 0.2502, 0.7387, 0.3171, 0.7387, 0.3171, 0.7947, 0.2509, 0.7941, 0.3171, 0.7387, 0.384, 0.7387, 0.3833, 0.7941, 0.3171, 0.7947, 0.384, 0.7387, 0.4509, 0.7387, 0.4495, 0.7923, 0.3833, 0.7941, 0.4509, 0.7387, 0.5178, 0.7387, 0.5157, 0.7892, 0.4495, 0.7923, 0.5178, 0.7387, 0.5847, 0.7387, 0.5819, 0.7844, 0.5157, 0.7892, 0.05229, 0.7844, 0.1185, 0.7892, 0.1249, 0.8396, 0.06088, 0.8301, 0.1185, 0.7892, 0.1847, 0.7923, 0.189, 0.8459, 0.1249, 0.8396, 0.1847, 0.7923, 0.2509, 0.7941, 0.253, 0.8495, 0.189, 0.8459, 0.2509, 0.7941, 0.3171, 0.7947, 0.3171, 0.8506, 0.253, 0.8495, 0.3171, 0.7947, 0.3833, 0.7941, 0.3811, 0.8495, 0.3171, 0.8506, 0.3833, 0.7941, 0.4495, 0.7923, 0.4452, 0.8459, 0.3811, 0.8495, 0.4495, 0.7923, 0.5157, 0.7892, 0.5092, 0.8396, 0.4452, 0.8459, 0.5157, 0.7892, 0.5819, 0.7844, 0.5733, 0.8301, 0.5092, 0.8396, 0.06088, 0.8301, 0.1249, 0.8396, 0.1362, 0.89, 0.07588, 0.8758, 0.1249, 0.8396, 0.189, 0.8459, 0.1965, 0.8994, 0.1362, 0.89, 0.189, 0.8459, 0.253, 0.8495, 0.2568, 0.9048, 0.1965, 0.8994, 0.253, 0.8495, 0.3171, 0.8506, 0.3171, 0.9066, 0.2568, 0.9048, 0.3171, 0.8506, 0.3811, 0.8495, 0.3774, 0.9048, 0.3171, 0.9066, 0.3811, 0.8495, 0.4452, 0.8459, 0.4377, 0.8994, 0.3774, 0.9048, 0.4452, 0.8459, 0.5092, 0.8396, 0.498, 0.89, 0.4377, 0.8994, 0.5092, 0.8396, 0.5733, 0.8301, 0.5583, 0.8758, 0.498, 0.89, 0.07588, 0.8758, 0.1362, 0.89, 0.1532, 0.9405, 0.0986, 0.9215, 0.1362, 0.89, 0.1965, 0.8994, 0.2078, 0.953, 0.1532, 0.9405, 0.1965, 0.8994, 0.2568, 0.9048, 0.2625, 0.9602, 0.2078, 0.953, 0.2568, 0.9048, 0.3171, 0.9066, 0.3171, 0.9625, 0.2625, 0.9602, 0.3171, 0.9066, 0.3774, 0.9048, 0.3717, 0.9602, 0.3171, 0.9625, 0.3774, 0.9048, 0.4377, 0.8994, 0.4263, 0.953, 0.3717, 0.9602, 0.4377, 0.8994, 0.498, 0.89, 0.4809, 0.9405, 0.4263, 0.953, 0.498, 0.89, 0.5583, 0.8758, 0.5356, 0.9215, 0.4809, 0.9405, 0.0, 0.0, 0.0, 0.0, 0.0, 0.0, 0.0, 0.0, 0.0, 0.0, 0.0, 0.0, 0.0, 0.0, 0.0, 0.0, 0.0, 0.0, 0.0, 0.0, 0.0, 0.0, 0.0, 0.0, 0.0, 0.0, 0.0, 0.0, 0.0, 0.0, 0.0, 0.0, 0.0, 0.0, 0.0, 0.0, 0.0, 0.0, 0.0, 0.0, 0.0, 0.0, 0.0, 0.0, 0.0, 0.0, 0.0, 0.0, 0.0, 0.0, 0.0, 0.0, 0.0, 0.0, 0.0, 0.0, 0.0, 0.0, 0.0, 0.0, 0.0, 0.0, 0.0, 0.0, 0.0, 0.0, 0.0, 0.0, 0.0, 0.0, 0.0, 0.0, 0.0, 0.0, 0.0, 0.0, 0.0, 0.0, 0.0, 0.0, 0.0, 0.0, 0.0, 0.0, 0.0, 0.0, 0.0, 0.0, 0.0, 0.0, 0.0, 0.0, 0.0, 0.0, 0.0, 0.0, 0.0, 0.0, 0.0, 0.0, 0.0, 0.0, 0.0, 0.0, 0.0, 0.0, 0.0, 0.0, 0.0, 0.0, 0.0, 0.0, 0.0, 0.0, 0.0, 0.0, 0.0, 0.0, 0.0, 0.0, 0.0, 0.0, 0.0, 0.0, 0.0, 0.0, 0.0, 0.0, 0.0, 0.0, 0.0, 0.0, 0.0, 0.0, 0.0, 0.0, 0.0, 0.0, 0.0, 0.0, 0.0, 0.0, 0.0, 0.0, 0.0, 0.0, 0.0, 0.0, 0.0, 0.0, 0.0, 0.0, 0.0, 0.0, 0.0, 0.0, 0.0, 0.0, 0.0, 0.0, 0.0, 0.0, 0.0, 0.0, 0.0, 0.0, 0.0, 0.0, 0.0, 0.0, 0.0, 0.0, 0.0, 0.0, 0.0, 0.0, 0.0, 0.0, 0.0, 0.0, 0.0, 0.0, 0.0, 0.0, 0.0, 0.0, 0.0, 0.0, 0.0, 0.0, 0.0, 0.0, 0.0, 0.0, 0.0, 0.0, 0.0, 0.0, 0.0, 0.0, 0.0, 0.0, 0.0, 0.0, 0.0, 0.0, 0.0, 0.0, 0.0, 0.0, 0.0, 0.0, 0.0, 0.0, 0.0, 0.0, 0.0, 0.0, 0.0, 0.0, 0.0, 0.0, 0.0, 0.0, 0.0, 0.0, 0.0, 0.0, 0.0, 0.0, 0.0, 0.0, 0.0, 0.0, 0.0, 0.0, 0.0, 0.0, 0.0, 0.0, 0.0, 0.0, 0.0, 0.0, 0.0, 0.0, 0.0, 0.0, 0.0, 0.0, 0.0, 0.0, 0.0, 0.0, 0.0, 0.0, 0.0, 0.0, 0.0, 0.0, 0.0, 0.0, 0.0, 0.0, 0.0, 0.0, 0.0, 0.0, 0.0, 0.0, 0.0, 0.0, 0.0, 0.0, 0.0, 0.0, 0.0, 0.0, 0.0, 0.0, 0.0, 0.0, 0.0, 0.0, 0.0, 0.0, 0.0, 0.0, 0.0, 0.0, 0.0, 0.0, 0.0, 0.0, 0.0, 0.0, 0.0, 0.0, 0.0, 0.0, 0.0, 0.0, 0.0, 0.0, 0.0, 0.0, 0.0, 0.0, 0.0, 0.0, 0.0, 0.0, 0.0, 0.0, 0.0, 0.0, 0.0, 0.0, 0.0, 0.0, 0.0, 0.0, 0.0, 0.0, 0.0, 0.0, 0.0, 0.0, 0.0, 0.0, 0.0, 0.0, 0.0, 0.0, 0.0, 0.0, 0.0, 0.0, 0.0, 0.0, 0.0, 0.0, 0.0, 0.0, 0.0, 0.0, 0.0, 0.0, 0.0, 0.0, 0.0, 0.0, 0.0, 0.0, 0.0, 0.0, 0.0, 0.0, 0.0, 0.0, 0.0, 0.0, 0.0, 0.0, 0.0, 0.0, 0.0, 0.0, 0.0, 0.0, 0.0, 0.0, 0.0, 0.0, 0.0, 0.0, 0.0, 0.0, 0.0, 0.0, 0.0, 0.0, 0.0, 0.0, 0.0, 0.0, 0.0, 0.0, 0.0, 0.0, 0.0, 0.0, 0.0, 0.0, 0.0, 0.0, 0.0, 0.0, 0.0, 0.0, 0.0, 0.0, 0.0, 0.0, 0.0, 0.0, 0.0, 0.0, 0.0, 0.0, 0.0, 0.0, 0.0, 0.0, 0.0, 0.0, 0.0, 0.0, 0.0, 0.0, 0.0, 0.0, 0.0, 0.0, 0.0, 0.0, 0.0, 0.0, 0.0, 0.0, 0.0, 0.0, 0.0, 0.0, 0.0, 0.0, 0.0, 0.0, 0.0, 0.0, 0.0, 0.0, 0.0, 0.0, 0.0, 0.0, 0.0, 0.0, 0.0, 0.0, 0.0, 0.0, 0.0, 0.0, 0.0, 0.0, 0.0, 0.0, 0.0, 0.0, 0.0, 0.0, 0.0, 0.0, 0.0, 0.0, 0.0, 0.0, 0.0, 0.0, 0.0, 0.0, 0.0, 0.0, 0.0, 0.0, 0.0, 0.0, 0.0, 0.0, 0.0, 0.0, 0.0, 0.0, 0.0, 0.0, 0.0, 0.0, 0.0, 0.0, 0.0, 0.0, 0.0, 0.0, 0.0, 0.0, 0.0, 0.0, 0.0, 0.0, 0.0, 0.0, 0.0, 0.0, 0.0, 0.0, 0.0, 0.0, 0.0, 0.0, 0.0, 0.0, 0.0, 0.0, 0.0, 0.0, 0.0, 0.0, 0.0, 0.0, 0.0, 0.0, 0.0, 0.0, 0.0, 0.0, 0.0, 0.0, 0.0, 0.0, 0.0, 0.0, 0.0, 0.0, 0.0, 0.0, 0.0, 0.0, 0.0, 0.0, 0.0, 0.0, 0.0, 0.0, 0.0, 0.0, 0.0, 0.0, 0.0, 0.0, 0.0, 0.0, 0.0, 0.0, 0.0, 0.0, 0.0, 0.0, 0.0, 0.0, 0.0, 0.0, 0.0, 0.0, 0.0, 0.0, 0.0, 0.0, 0.0, 0.0, 0.0, 0.0, 0.0, 0.0, 0.0, 0.0, 0.0, 0.0, 0.0, 0.0, 0.0, 0.0, 0.0, 0.0, 0.0, 0.0, 0.0, 0.0, 0.0, 0.0, 0.0, 0.0, 0.0, 0.0, 0.0, 0.0, 0.0, 0.0, 0.0, 0.0, 0.0, 0.0, 0.0, 0.0, 0.0, 0.0, 0.0, 0.0, 0.0, 0.0, 0.0, 0.0, 0.0, 0.0, 0.0, 0.0, 0.0, 0.0, 0.0, 0.0, 0.0, 0.0, 0.0, 0.0, 0.0, 0.0, 0.0, 0.0, 0.0, 0.0, 0.0, 0.0, 0.0, 0.0, 0.0, 0.0, 0.0, 0.0, 0.0, 0.0, 0.0, 0.0, 0.0, 0.0, 0.0, 0.0, 0.0, 0.0, 0.0, 0.0, 0.0, 0.0, 0.0, 0.0, 0.0, 0.0, 0.0, 0.0, 0.0, 0.0, 0.0, 0.0, 0.0, 0.0, 0.0, 0.0, 0.0, 0.0, 0.0, 0.0, 0.0, 0.0, 0.0, 0.0, 0.0, 0.0, 0.0, 0.0, 0.0, 0.0, 0.0, 0.0, 0.0, 0.0, 0.0, 0.0, 0.0, 0.0, 0.0, 0.0, 0.0, 0.0, 0.0, 0.0, 0.0, 0.0, 0.0, 0.0, 0.0, 0.0, 0.0, 0.0, 0.0, 0.0, 0.0, 0.0, 0.0, 0.0, 0.0, 0.0, 0.0, 0.0, 0.0, 0.0, 0.0, 0.0, 0.0, 0.0, 0.0, 0.0, 0.0, 0.0, 0.0, 0.0, 0.0, 0.0, 0.0, 0.0, 0.0, 0.0, 0.0, 0.0, 0.0, 0.0, 0.0, 0.0, 0.0, 0.0, 0.0, 0.0, 0.0, 0.0, 0.0, 0.0, 0.0, 0.0, 0.0, 0.0, 0.0, 0.0, 0.0, 0.0, 0.0, 0.0, 0.0, 0.0, 0.0, 0.0, 0.0, 0.0, 0.0, 0.0, 0.0, 0.0, 0.0, 0.0, 0.0, 0.0, 0.0, 0.0, 0.0, 0.0, 0.0, 0.0, 0.0, 0.0, 0.0, 0.0, 0.0, 0.0, 0.0, 0.0, 0.0, 0.0, 0.0, 0.0, 0.0, 0.0, 0.0, 0.0, 0.0, 0.0, 0.0, 0.0, 0.0, 0.0, 0.0, 0.0, 0.0, 0.0, 0.0, 0.0, 0.0, 0.0, 0.0, 0.0, 0.0, 0.0, 0.0, 0.0, 0.0, 0.0, 0.0, 0.0, 0.0, 0.0, 0.0, 0.0, 0.0, 0.0, 0.0, 0.0, 0.0, 0.0, 0.0, 0.0, 0.0, 0.0, 0.0, 0.0, 0.0, 0.0, 0.0, 0.0, 0.0, 0.0, 0.0, 0.0, 0.0, 0.0, 0.0, 0.0, 0.0, 0.0, 0.0, 0.0, 0.0, 0.0, 0.0, 0.0, 0.0, 0.0, 0.0, 0.0, 0.0, 0.0, 0.0, 0.0, 0.0, 0.0, 0.0, 0.0, 0.0, 0.0, 0.0, 0.0, 0.0, 0.0, 0.0, 0.0, 0.0, 0.0, 0.0, 0.0, 0.0, 0.0, 0.0, 0.0, 0.0, 0.0, 0.0, 0.0, 0.0, 0.0, 0.0, 0.0, 0.0, 0.0, 0.0, 0.0, 0.0, 0.0, 0.0, 0.0, 0.0, 0.0, 0.0, 0.0, 0.0, 0.0, 0.0, 0.0, 0.0, 0.0, 0.0, 0.0, 0.0, 0.0, 0.0, 0.0, 0.0, 0.0, 0.0, 0.0, 0.0, 0.0, 0.0, 0.0, 0.0, 0.0, 0.0, 0.0, 0.0, 0.0, 0.0, 0.0, 0.0, 0.0, 0.0, 0.0, 0.0, 0.0, 0.0, 0.0, 0.0, 0.0, 0.0, 0.0, 0.0, 0.0, 0.0, 0.0, 0.0, 0.0, 0.0, 0.0, 0.0, 0.0, 0.0, 0.0, 0.0, 0.0, 0.0, 0.0, 0.0, 0.0, 0.0, 0.0, 0.0, 0.0, 0.0, 0.0, 0.0, 0.0, 0.0, 0.0, 0.0, 0.0, 0.0, 0.0, 0.0, 0.0, 0.0, 0.0, 0.0, 0.0, 0.0, 0.0, 0.0, 0.0, 0.0, 0.0, 0.0, 0.0, 0.0, 0.0, 0.0, 0.0, 0.0, 0.0, 0.0, 0.0, 0.0, 0.0, 0.0, 0.0, 0.0, 0.0, 0.0, 0.0, 0.0, 0.0, 0.0, 0.0, 0.0, 0.0, 0.0, 0.0, 0.0, 0.0, 0.0, 0.0, 0.0, 0.0, 0.0, 0.0, 0.0, 0.0, 0.0, 0.0, 0.0, 0.0, 0.0, 0.0])
me_nuipuymesh.materials.append(mat_nuimat)
me_nuipuymesh.update()

# ---- objects
ob_nuipuy = bpy.data.objects.new('NuiPuy', me_nuipuymesh)

# ---- transforms, parenting, visibility, modifiers, constraints
ob_nuipuy.location = (0.0, 0.0, 0.0)

# ---- collection membership
col_collection.objects.link(ob_nuipuy)

# ---- scene / render settings (as saved in the file)
scene.frame_start = 1; scene.frame_end = 250; scene.frame_set(1)
scene.render.engine = 'BLENDER_EEVEE_NEXT'
bpy.context.view_layer.update()

# ---- added for rendering (the .blend has no active camera and no usable light): camera, sun
cam_auto = bpy.data.cameras.new('AutoCamera')
cam_auto.lens = 50.0
cam_auto.sensor_width = 36.0
cam_auto.clip_end = 1000.0
ob_auto_camera = bpy.data.objects.new('AutoCamera', cam_auto)
scene.collection.objects.link(ob_auto_camera)
ob_auto_camera.location = (5.56613, -5.67935, 5.2529)
ob_auto_camera.rotation_euler = (1.09748, -7.21219e-08, 0.694738)
scene.camera = ob_auto_camera
light_auto_sun = bpy.data.lights.new('AutoSun', 'SUN')
light_auto_sun.energy = 3.0
light_auto_sun.angle = 0.0523599
ob_auto_sun = bpy.data.objects.new('AutoSun', light_auto_sun)
scene.collection.objects.link(ob_auto_sun)
ob_auto_sun.rotation_euler = (0.872665, 0.174533, 0.523599)
bpy.context.view_layer.update()
